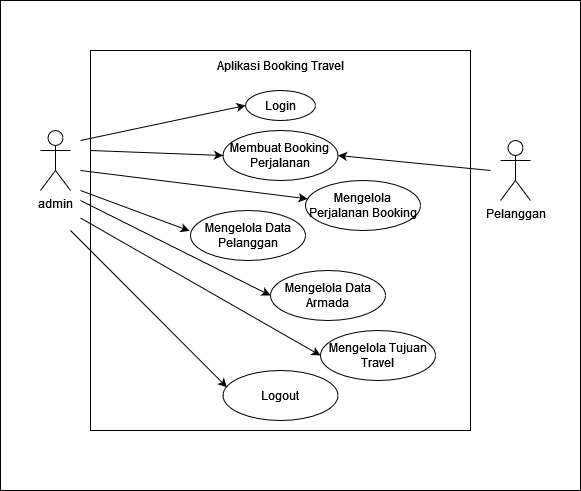

The diagram above was exported from draw.io. Its source (the exported page's mxGraphModel, read from the mxfile embedded in the PNG):
<mxGraphModel dx="1222" dy="565" grid="1" gridSize="10" guides="1" tooltips="1" connect="1" arrows="1" fold="1" page="1" pageScale="1" pageWidth="850" pageHeight="1100" math="0" shadow="0">
  <root>
    <mxCell id="0" />
    <mxCell id="1" parent="0" />
    <mxCell id="MIWOb9gMFmdjJp6ePXpv-3" value="" style="rounded=0;whiteSpace=wrap;html=1;" vertex="1" parent="1">
      <mxGeometry x="160" y="150" width="580" height="490" as="geometry" />
    </mxCell>
    <mxCell id="Hyh_rJkvXiW8YJRngygw-1" value="admin" style="shape=umlActor;verticalLabelPosition=bottom;verticalAlign=top;html=1;outlineConnect=0;" parent="1" vertex="1">
      <mxGeometry x="200" y="280" width="30" height="60" as="geometry" />
    </mxCell>
    <mxCell id="Hyh_rJkvXiW8YJRngygw-2" value="Pelanggan" style="shape=umlActor;verticalLabelPosition=bottom;verticalAlign=top;html=1;outlineConnect=0;" parent="1" vertex="1">
      <mxGeometry x="660" y="290" width="30" height="60" as="geometry" />
    </mxCell>
    <mxCell id="Hyh_rJkvXiW8YJRngygw-3" value="" style="whiteSpace=wrap;html=1;aspect=fixed;" parent="1" vertex="1">
      <mxGeometry x="250" y="200" width="380" height="380" as="geometry" />
    </mxCell>
    <mxCell id="Hyh_rJkvXiW8YJRngygw-4" value="Aplikasi Booking Travel" style="text;html=1;align=center;verticalAlign=middle;whiteSpace=wrap;rounded=0;" parent="1" vertex="1">
      <mxGeometry x="375" y="200" width="130" height="30" as="geometry" />
    </mxCell>
    <mxCell id="Hyh_rJkvXiW8YJRngygw-5" value="Membuat Booking Perjalanan" style="ellipse;whiteSpace=wrap;html=1;" parent="1" vertex="1">
      <mxGeometry x="382.5" y="280" width="115" height="50" as="geometry" />
    </mxCell>
    <mxCell id="Hyh_rJkvXiW8YJRngygw-7" value="Login" style="ellipse;whiteSpace=wrap;html=1;" parent="1" vertex="1">
      <mxGeometry x="405" y="240" width="70" height="30" as="geometry" />
    </mxCell>
    <mxCell id="Hyh_rJkvXiW8YJRngygw-8" value="Mengelola Perjalanan Booking" style="ellipse;whiteSpace=wrap;html=1;" parent="1" vertex="1">
      <mxGeometry x="465" y="330" width="115" height="50" as="geometry" />
    </mxCell>
    <mxCell id="Hyh_rJkvXiW8YJRngygw-9" value="Mengelola Data Pelanggan" style="ellipse;whiteSpace=wrap;html=1;" parent="1" vertex="1">
      <mxGeometry x="350" y="360" width="115" height="50" as="geometry" />
    </mxCell>
    <mxCell id="Hyh_rJkvXiW8YJRngygw-10" value="Mengelola Data Armada" style="ellipse;whiteSpace=wrap;html=1;" parent="1" vertex="1">
      <mxGeometry x="430" y="420" width="115" height="50" as="geometry" />
    </mxCell>
    <mxCell id="Hyh_rJkvXiW8YJRngygw-11" value="Logout" style="ellipse;whiteSpace=wrap;html=1;" parent="1" vertex="1">
      <mxGeometry x="382.5" y="520" width="115" height="50" as="geometry" />
    </mxCell>
    <mxCell id="Hyh_rJkvXiW8YJRngygw-12" value="" style="endArrow=classic;html=1;rounded=0;entryX=0;entryY=0.5;entryDx=0;entryDy=0;" parent="1" target="Hyh_rJkvXiW8YJRngygw-7" edge="1">
      <mxGeometry width="50" height="50" relative="1" as="geometry">
        <mxPoint x="240" y="290" as="sourcePoint" />
        <mxPoint x="490" y="330" as="targetPoint" />
      </mxGeometry>
    </mxCell>
    <mxCell id="Hyh_rJkvXiW8YJRngygw-13" value="" style="endArrow=classic;html=1;rounded=0;entryX=0;entryY=0.5;entryDx=0;entryDy=0;" parent="1" target="Hyh_rJkvXiW8YJRngygw-5" edge="1">
      <mxGeometry width="50" height="50" relative="1" as="geometry">
        <mxPoint x="250" y="300" as="sourcePoint" />
        <mxPoint x="415" y="265" as="targetPoint" />
      </mxGeometry>
    </mxCell>
    <mxCell id="Hyh_rJkvXiW8YJRngygw-14" value="" style="endArrow=classic;html=1;rounded=0;" parent="1" target="Hyh_rJkvXiW8YJRngygw-8" edge="1">
      <mxGeometry width="50" height="50" relative="1" as="geometry">
        <mxPoint x="240" y="320" as="sourcePoint" />
        <mxPoint x="393" y="315" as="targetPoint" />
      </mxGeometry>
    </mxCell>
    <mxCell id="Hyh_rJkvXiW8YJRngygw-15" value="" style="endArrow=classic;html=1;rounded=0;entryX=-0.008;entryY=0.409;entryDx=0;entryDy=0;entryPerimeter=0;" parent="1" target="Hyh_rJkvXiW8YJRngygw-9" edge="1">
      <mxGeometry width="50" height="50" relative="1" as="geometry">
        <mxPoint x="240" y="340" as="sourcePoint" />
        <mxPoint x="399" y="364" as="targetPoint" />
      </mxGeometry>
    </mxCell>
    <mxCell id="Hyh_rJkvXiW8YJRngygw-16" value="" style="endArrow=classic;html=1;rounded=0;entryX=0;entryY=0.5;entryDx=0;entryDy=0;" parent="1" target="Hyh_rJkvXiW8YJRngygw-10" edge="1">
      <mxGeometry width="50" height="50" relative="1" as="geometry">
        <mxPoint x="240" y="350" as="sourcePoint" />
        <mxPoint x="392" y="430" as="targetPoint" />
      </mxGeometry>
    </mxCell>
    <mxCell id="Hyh_rJkvXiW8YJRngygw-17" value="" style="endArrow=classic;html=1;rounded=0;entryX=0.035;entryY=0.337;entryDx=0;entryDy=0;entryPerimeter=0;" parent="1" target="Hyh_rJkvXiW8YJRngygw-11" edge="1">
      <mxGeometry width="50" height="50" relative="1" as="geometry">
        <mxPoint x="230" y="380" as="sourcePoint" />
        <mxPoint x="363" y="492.5" as="targetPoint" />
      </mxGeometry>
    </mxCell>
    <mxCell id="Hyh_rJkvXiW8YJRngygw-18" value="" style="endArrow=classic;html=1;rounded=0;entryX=1;entryY=0.5;entryDx=0;entryDy=0;" parent="1" target="Hyh_rJkvXiW8YJRngygw-5" edge="1">
      <mxGeometry width="50" height="50" relative="1" as="geometry">
        <mxPoint x="650" y="320" as="sourcePoint" />
        <mxPoint x="393" y="495" as="targetPoint" />
      </mxGeometry>
    </mxCell>
    <mxCell id="MIWOb9gMFmdjJp6ePXpv-1" value="Mengelola Tujuan Travel" style="ellipse;whiteSpace=wrap;html=1;" vertex="1" parent="1">
      <mxGeometry x="480" y="480" width="115" height="50" as="geometry" />
    </mxCell>
    <mxCell id="MIWOb9gMFmdjJp6ePXpv-2" value="" style="endArrow=classic;html=1;rounded=0;entryX=0;entryY=0.5;entryDx=0;entryDy=0;" edge="1" parent="1" target="MIWOb9gMFmdjJp6ePXpv-1">
      <mxGeometry width="50" height="50" relative="1" as="geometry">
        <mxPoint x="240" y="367.5" as="sourcePoint" />
        <mxPoint x="397" y="547" as="targetPoint" />
      </mxGeometry>
    </mxCell>
  </root>
</mxGraphModel>